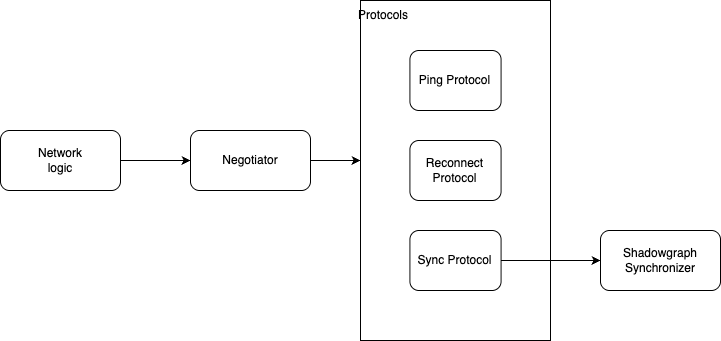

The diagram above was exported from draw.io. Its source (the exported page's mxGraphModel, read from the mxfile embedded in the PNG):
<mxGraphModel dx="1545" dy="1419" grid="1" gridSize="10" guides="1" tooltips="1" connect="1" arrows="1" fold="1" page="1" pageScale="1" pageWidth="827" pageHeight="1169" math="0" shadow="0">
  <root>
    <mxCell id="0" />
    <mxCell id="1" parent="0" />
    <mxCell id="TlrsKF6XiUcXihcDR3Kc-10" value="" style="group" vertex="1" connectable="0" parent="1">
      <mxGeometry x="370" y="170" width="190" height="340" as="geometry" />
    </mxCell>
    <mxCell id="TlrsKF6XiUcXihcDR3Kc-8" value="" style="rounded=0;whiteSpace=wrap;html=1;" vertex="1" parent="TlrsKF6XiUcXihcDR3Kc-10">
      <mxGeometry width="190" height="340" as="geometry" />
    </mxCell>
    <mxCell id="TlrsKF6XiUcXihcDR3Kc-9" value="Protocols" style="text;html=1;align=center;verticalAlign=middle;whiteSpace=wrap;rounded=0;" vertex="1" parent="TlrsKF6XiUcXihcDR3Kc-10">
      <mxGeometry width="45.6" height="30" as="geometry" />
    </mxCell>
    <mxCell id="TlrsKF6XiUcXihcDR3Kc-7" value="Reconnect Protocol" style="whiteSpace=wrap;html=1;rounded=1;" vertex="1" parent="TlrsKF6XiUcXihcDR3Kc-10">
      <mxGeometry x="49.400000000000006" y="140" width="91.2" height="60" as="geometry" />
    </mxCell>
    <mxCell id="TlrsKF6XiUcXihcDR3Kc-4" value="Ping Protocol" style="whiteSpace=wrap;html=1;rounded=1;" vertex="1" parent="TlrsKF6XiUcXihcDR3Kc-10">
      <mxGeometry x="49.400000000000006" y="50" width="91.2" height="60" as="geometry" />
    </mxCell>
    <mxCell id="TlrsKF6XiUcXihcDR3Kc-6" value="Sync Protocol" style="whiteSpace=wrap;html=1;rounded=1;" vertex="1" parent="TlrsKF6XiUcXihcDR3Kc-10">
      <mxGeometry x="49.39999999999998" y="230" width="91.2" height="60" as="geometry" />
    </mxCell>
    <mxCell id="TlrsKF6XiUcXihcDR3Kc-3" value="" style="edgeStyle=orthogonalEdgeStyle;rounded=0;orthogonalLoop=1;jettySize=auto;html=1;" edge="1" parent="1" source="TlrsKF6XiUcXihcDR3Kc-1" target="TlrsKF6XiUcXihcDR3Kc-2">
      <mxGeometry relative="1" as="geometry" />
    </mxCell>
    <mxCell id="TlrsKF6XiUcXihcDR3Kc-1" value="Network&lt;div&gt;logic&lt;/div&gt;" style="rounded=1;whiteSpace=wrap;html=1;" vertex="1" parent="1">
      <mxGeometry x="10" y="300" width="120" height="60" as="geometry" />
    </mxCell>
    <mxCell id="TlrsKF6XiUcXihcDR3Kc-11" value="" style="edgeStyle=orthogonalEdgeStyle;rounded=0;orthogonalLoop=1;jettySize=auto;html=1;" edge="1" parent="1" source="TlrsKF6XiUcXihcDR3Kc-2">
      <mxGeometry relative="1" as="geometry">
        <mxPoint x="370" y="330" as="targetPoint" />
      </mxGeometry>
    </mxCell>
    <mxCell id="TlrsKF6XiUcXihcDR3Kc-2" value="Negotiator" style="whiteSpace=wrap;html=1;rounded=1;" vertex="1" parent="1">
      <mxGeometry x="200" y="300" width="120" height="60" as="geometry" />
    </mxCell>
    <mxCell id="NafnN3I1QAWxDm1idTL2-3" value="Shadowgraph&lt;div&gt;Synchronizer&lt;/div&gt;" style="rounded=1;whiteSpace=wrap;html=1;" vertex="1" parent="1">
      <mxGeometry x="610" y="400" width="120" height="60" as="geometry" />
    </mxCell>
    <mxCell id="NafnN3I1QAWxDm1idTL2-4" style="edgeStyle=orthogonalEdgeStyle;rounded=0;orthogonalLoop=1;jettySize=auto;html=1;" edge="1" parent="1" source="TlrsKF6XiUcXihcDR3Kc-6" target="NafnN3I1QAWxDm1idTL2-3">
      <mxGeometry relative="1" as="geometry" />
    </mxCell>
  </root>
</mxGraphModel>